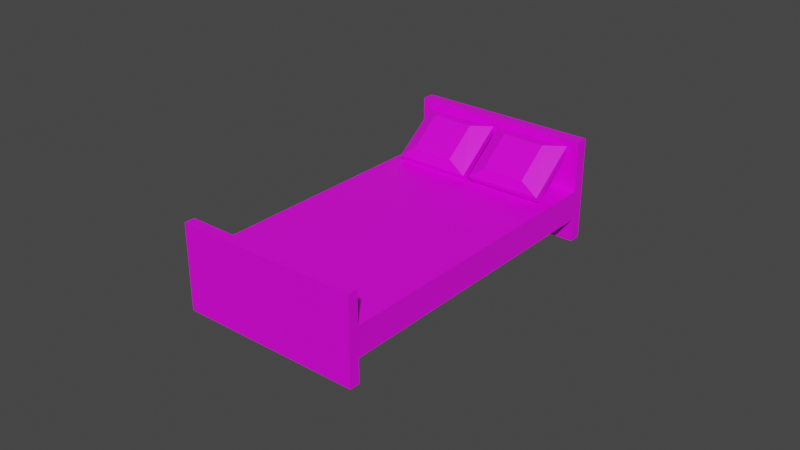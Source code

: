 # Source: bed.blend  (saved by Blender 2.80.75; exported with 4.5.12 LTS)
import bpy
from mathutils import Matrix  # noqa: F401  (used for matrix-valued properties, if any)

bpy.ops.wm.read_factory_settings(use_empty=True)
scene = bpy.context.scene
scene.name = 'Scene'

# ---- collections
col_collection = bpy.data.collections.new('Collection'); scene.collection.children.link(col_collection)

# ---- images (referenced by path relative to the original .blend; pixels are not part of the script)
import os
ASSET_DIR = os.environ.get("B2B_ASSET_DIR", "")  # directory of the original .blend (textures are referenced by path, not embedded)
HERE = os.path.dirname(os.path.abspath(__file__))  # packed textures are extracted next to this script under _unpacked/

def load_image(name, relpath, width, height, colorspace="sRGB"):
    """Load a texture the original file referenced (path relative to the .blend, or extracted next to this script)."""
    p = next((c for c in (os.path.join(HERE, relpath), os.path.join(ASSET_DIR, relpath)) if relpath and os.path.exists(c)), "")
    if p:
        img = bpy.data.images.load(p, check_existing=True)
        img.name = name
    else:  # same state as the original file: an image datablock whose file is absent (Cycles renders it pink)
        img = bpy.data.images.new(name, width, height)
        img.source = "FILE"
        img.filepath = "//" + (relpath or name)
    img.colorspace_settings.name = colorspace
    return img
img_beduv_png = load_image('BedUV.png', 'BedUV.png', 1024, 1024, 'sRGB')

# ---- materials (node trees are filled in below, after node groups)
mat_material = bpy.data.materials.new('Material')
mat_material.alpha_threshold = 0.0
mat_material.use_transparent_shadow = False
mat_material.line_color = (0.0, 0.0, 0.0, 1.0)

# ---- material node trees
mat_material.use_nodes = True; mat_material.node_tree.nodes.clear()
_N = mat_material.node_tree.nodes; _L = mat_material.node_tree.links
n0 = _N.new('ShaderNodeOutputMaterial'); n0.name = 'Material Output'; n0.location = (300, 300)
n1 = _N.new('ShaderNodeBsdfPrincipled'); n1.name = 'Principled BSDF'; n1.location = (10, 300)
n1.distribution = 'GGX'
n1.subsurface_method = 'BURLEY'
n1.inputs[2].default_value = 0.4
n1.inputs[3].default_value = 1.45
n1.inputs[27].default_value = (0.0, 0.0, 0.0, 1.0)
n1.inputs[28].default_value = 1.0
n2 = _N.new('ShaderNodeTexImage'); n2.name = 'Image Texture'; n2.location = (-280, 280)
n2.image = img_beduv_png
_L.new(n1.outputs[0], n0.inputs[0])
_L.new(n2.outputs[0], n1.inputs[0])
n0.is_active_output = True

# ---- world
world_world = bpy.data.worlds.new('World'); scene.world = world_world
world_world.use_nodes = True; world_world.node_tree.nodes.clear()
_N = world_world.node_tree.nodes; _L = world_world.node_tree.links
n0 = _N.new('ShaderNodeOutputWorld'); n0.name = 'World Output'; n0.location = (300, 300)
n1 = _N.new('ShaderNodeBackground'); n1.name = 'Background'; n1.location = (10, 300)
n1.inputs[0].default_value = (0.05088, 0.05088, 0.05088, 1.0)
_L.new(n1.outputs[0], n0.inputs[0])
n0.is_active_output = True
world_world.color = (0.05088, 0.05088, 0.05088)
world_world.use_sun_shadow = False
world_world.sun_shadow_jitter_overblur = 0.0

# ---- meshes
me_cube_001 = bpy.data.meshes.new('Cube.001')
me_cube_001.from_pydata([(-0.811, -0.6294, 0.05866), (0.811, -0.6294, 0.05866), (-0.811, 0.6294, 0.03127), (0.811, 0.6294, 0.03127), (-0.811, 0.6294, -0.1147), (0.811, 0.6294, -0.1147), (-0.811, -0.6294, -0.1338), (0.811, -0.6294, -0.1338), (0.811, -0.6294, 0.05866), (0.419, -0.4398, 0.2482), (0.419, 0.4125, 0.2482), (0.811, 0.6294, 0.03127), (-0.485, -0.4398, 0.2482), (-0.811, -0.6294, 0.05866), (-0.811, 0.6294, 0.03127), (-0.485, 0.4125, 0.2482), (0.811, 0.6294, -0.1147), (0.6484, 0.4959, -0.2482), (0.6484, -0.515, -0.2482), (0.811, -0.6294, -0.1338), (-0.6935, 0.4959, -0.2482), (-0.811, 0.6134, -0.1307), (-0.811, -0.6294, -0.1338), (-0.6935, -0.515, -0.2482), (2.797, 0.1121, -0.8683), (2.797, -0.2682, -1.465), (2.797, -4.945, 4.088), (2.797, -5.326, 3.491), (-1.035, 0.1121, -0.8683), (-1.035, -0.2682, -1.465), (-1.035, -4.945, 4.088), (-1.035, -5.326, 3.491), (2.797, -0.3712, -2.145), (-1.035, -0.3712, -2.145), (2.797, 0.8689, -0.1994), (-1.035, 0.8689, -0.1994), (-1.035, 0.7659, 0.1573), (2.797, 0.7659, 0.1573), (-1.035, 0.9693, -0.042), (2.797, 0.9693, -0.042), (2.797, -0.5713, -1.94), (-1.035, -0.5713, -1.94), (2.797, -0.3679, -2.14), (-1.035, -0.3679, -2.14), (-1.035, -5.497, 3.659), (-1.035, -5.056, 4.35), (2.797, -5.056, 4.35), (2.797, -5.497, 3.659), (2.797, -4.526, 4.745), (-1.035, -4.526, 4.745), (2.797, -4.697, 4.913), (-1.035, -4.697, 4.913), (-1.035, -5.633, 3.009), (2.797, -5.633, 3.009), (-1.035, -5.804, 3.176), (2.797, -5.804, 3.176), (0.9453, -0.6009, 0.09339), (2.567, -0.6009, 0.09339), (0.9453, 0.6578, 0.066), (2.567, 0.6578, 0.066), (0.9453, 0.6578, -0.07997), (2.567, 0.6578, -0.07997), (0.9453, -0.6009, -0.09908), (2.567, -0.6009, -0.09908), (2.567, -0.6009, 0.09339), (2.175, -0.4114, 0.2829), (2.175, 0.4409, 0.2829), (2.567, 0.6578, 0.066), (1.271, -0.4114, 0.2829), (0.9453, -0.6009, 0.09339), (0.9453, 0.6578, 0.066), (1.271, 0.4409, 0.2829), (2.567, 0.6578, -0.07997), (2.405, 0.5244, -0.2135), (2.405, -0.4865, -0.2135), (2.567, -0.6009, -0.09908), (1.063, 0.5244, -0.2135), (0.9453, 0.6419, -0.09594), (0.9453, -0.6009, -0.09908), (1.063, -0.4865, -0.2135)], [], [(4, 2, 3, 5), (14, 15, 10, 11, 3, 2), (10, 15, 12, 9), (7, 1, 0, 6), (22, 23, 18, 19, 7, 6), (20, 17, 18, 23), (8, 11, 10, 9), (22, 6, 0, 13, 14, 2, 4, 21), (12, 15, 14, 13), (8, 9, 12, 13, 0, 1), (16, 19, 18, 17), (16, 5, 3, 11, 8, 1, 7, 19), (22, 21, 20, 23), (16, 17, 20, 21, 4, 5), (24, 28, 30, 26), (27, 26, 46, 47), (31, 30, 28, 29), (29, 25, 27, 31), (25, 24, 26, 27), (24, 25, 32, 34), (33, 35, 34, 32), (29, 28, 35, 33), (32, 25, 40, 42), (34, 35, 38, 39), (36, 37, 39, 38), (35, 28, 36, 38), (28, 24, 37, 36), (24, 34, 39, 37), (40, 41, 43, 42), (25, 29, 41, 40), (33, 32, 42, 43), (29, 33, 43, 41), (47, 46, 45, 44), (30, 31, 44, 45), (31, 27, 53, 52), (46, 26, 48, 50), (48, 49, 51, 50), (45, 46, 50, 51), (30, 45, 51, 49), (26, 30, 49, 48), (52, 53, 55, 54), (27, 47, 55, 53), (47, 44, 54, 55), (44, 31, 52, 54), (60, 58, 59, 61), (70, 71, 66, 67, 59, 58), (66, 71, 68, 65), (63, 57, 56, 62), (78, 79, 74, 75, 63, 62), (76, 73, 74, 79), (64, 67, 66, 65), (78, 62, 56, 69, 70, 58, 60, 77), (68, 71, 70, 69), (64, 65, 68, 69, 56, 57), (72, 75, 74, 73), (72, 61, 59, 67, 64, 57, 63, 75), (78, 77, 76, 79), (72, 73, 76, 77, 60, 61)])
_uv = me_cube_001.uv_layers.new(name='UVMap')
_uv.uv.foreach_set('vector', [0.8268, 0.9484, 0.8177, 0.9484, 0.8177, 0.8157, 0.8268, 0.8157, 0.8006, 0.8117, 0.7768, 0.785, 0.7768, 0.711, 0.8006, 0.6789, 0.8006, 0.6789, 0.8006, 0.8117, 0.7768, 0.711, 0.7768, 0.785, 0.7299, 0.785, 0.7299, 0.711, 0.7601, 0.8157, 0.7722, 0.8157, 0.7722, 0.9484, 0.7601, 0.9484, 0.6568, 0.8157, 0.6694, 0.8253, 0.6694, 0.9351, 0.6568, 0.9484, 0.6568, 0.9484, 0.6568, 0.8157, 0.725, 0.8253, 0.725, 0.9351, 0.6694, 0.9351, 0.6694, 0.8253, 0.7298, 0.6789, 0.8006, 0.6789, 0.7768, 0.711, 0.7299, 0.711, 0.9227, 0.7852, 0.9227, 0.7852, 0.9376, 0.7849, 0.9376, 0.7849, 0.9376, 0.8879, 0.9376, 0.8879, 0.9263, 0.8882, 0.925, 0.8869, 0.7299, 0.785, 0.7768, 0.785, 0.8006, 0.8117, 0.7298, 0.8117, 0.7722, 0.8157, 0.7926, 0.8478, 0.7926, 0.9217, 0.7722, 0.9484, 0.7722, 0.9484, 0.7722, 0.8157, 0.8542, 0.8152, 0.8506, 0.9182, 0.8419, 0.9086, 0.8436, 0.8259, 0.8542, 0.8152, 0.8542, 0.8152, 0.8655, 0.8155, 0.8655, 0.8155, 0.8655, 0.9185, 0.8655, 0.9185, 0.8506, 0.9182, 0.8506, 0.9182, 0.9227, 0.7852, 0.925, 0.8869, 0.9157, 0.8775, 0.914, 0.7948, 0.8268, 0.8157, 0.8412, 0.829, 0.8412, 0.9388, 0.8285, 0.9484, 0.8268, 0.9484, 0.8268, 0.8157, 0.004449, 0.008694, 0.301, 0.008694, 0.301, 0.5883, 0.004449, 0.5883, 0.9538, 0.05455, 0.9002, 0.04262, 0.8918, 0.02112, 0.9538, 0.03494, 0.7593, 0.6224, 0.7057, 0.6343, 0.7059, 0.05471, 0.7595, 0.04278, 0.6065, 0.5883, 0.3099, 0.5883, 0.3099, 0.008694, 0.6065, 0.008694, 0.954, 0.6341, 0.9004, 0.6222, 0.9002, 0.04262, 0.9538, 0.05455, 0.9004, 0.6222, 0.954, 0.6341, 0.9972, 0.6671, 0.8224, 0.6282, 0.1954, 0.9154, 0.0173, 0.9154, 0.0173, 0.6017, 0.1954, 0.6017, 0.7595, 0.04278, 0.7059, 0.05471, 0.6279, 0.04876, 0.8026, 0.009858, 0.9972, 0.6671, 0.954, 0.6341, 0.9967, 0.6436, 0.9967, 0.667, 0.0173, 0.6017, 0.0173, 0.9154, 0.002887, 0.9154, 0.002887, 0.6017, 0.5669, 0.9154, 0.5669, 0.6017, 0.5889, 0.6017, 0.5889, 0.9154, 0.6279, 0.04876, 0.7059, 0.05471, 0.6138, 0.07521, 0.6138, 0.0519, 0.3636, 0.9154, 0.3636, 0.6017, 0.4576, 0.6017, 0.4576, 0.9154, 0.9004, 0.6222, 0.8224, 0.6282, 0.8083, 0.625, 0.8083, 0.6017, 0.8942, 0.6816, 0.8942, 0.9953, 0.8722, 0.9953, 0.8722, 0.6816, 0.6552, 0.6816, 0.6552, 0.9953, 0.6116, 0.9953, 0.6116, 0.6816, 0.6105, 0.9154, 0.6105, 0.6017, 0.6109, 0.6017, 0.6109, 0.9154, 0.7595, 0.04278, 0.8026, 0.009858, 0.8022, 0.009962, 0.8022, 0.03327, 0.2449, 0.6017, 0.3082, 0.6017, 0.3082, 0.9154, 0.2449, 0.9154, 0.7057, 0.6343, 0.7593, 0.6224, 0.7593, 0.642, 0.6972, 0.6558, 0.5659, 0.6017, 0.5659, 0.9154, 0.5217, 0.9154, 0.5217, 0.6017, 0.8918, 0.02112, 0.9002, 0.04262, 0.8412, 0.02947, 0.8412, 0.009858, 0.9134, 0.6816, 0.9134, 0.9953, 0.8948, 0.9953, 0.8948, 0.6816, 0.3082, 0.9154, 0.3082, 0.6017, 0.3598, 0.6017, 0.3598, 0.9154, 0.7057, 0.6343, 0.6972, 0.6558, 0.6466, 0.6671, 0.6466, 0.6475, 0.5201, 0.6017, 0.5201, 0.9154, 0.4599, 0.9154, 0.4599, 0.6017, 0.5895, 0.9154, 0.5895, 0.6017, 0.6081, 0.6017, 0.6081, 0.9154, 0.9538, 0.05455, 0.9538, 0.03494, 0.9972, 0.04459, 0.9972, 0.0642, 0.2449, 0.6017, 0.2449, 0.9154, 0.2007, 0.9154, 0.2007, 0.6017, 0.7593, 0.642, 0.7593, 0.6224, 0.8026, 0.6127, 0.8026, 0.6323, 0.8025, 0.9484, 0.7935, 0.9484, 0.7935, 0.8157, 0.8025, 0.8157, 0.6569, 0.6789, 0.6806, 0.7056, 0.6806, 0.7796, 0.6569, 0.8117, 0.6569, 0.8117, 0.6569, 0.6789, 0.6806, 0.7796, 0.6806, 0.7056, 0.7275, 0.7056, 0.7275, 0.7796, 0.7265, 0.8157, 0.7386, 0.8157, 0.7386, 0.9484, 0.7265, 0.9484, 0.8027, 0.6789, 0.8152, 0.6885, 0.8152, 0.7984, 0.8027, 0.8117, 0.8027, 0.8117, 0.8027, 0.6789, 0.8708, 0.6885, 0.8708, 0.7984, 0.8152, 0.7984, 0.8152, 0.6885, 0.7277, 0.8117, 0.6569, 0.8117, 0.6806, 0.7796, 0.7275, 0.7796, 0.9227, 0.6788, 0.9227, 0.6788, 0.9376, 0.6785, 0.9376, 0.6785, 0.9376, 0.7815, 0.9376, 0.7815, 0.9263, 0.7818, 0.925, 0.7805, 0.7275, 0.7056, 0.6806, 0.7056, 0.6569, 0.6789, 0.7277, 0.6789, 0.7386, 0.8157, 0.7591, 0.8478, 0.7591, 0.9217, 0.7386, 0.9484, 0.7386, 0.9484, 0.7386, 0.8157, 0.9263, 0.8913, 0.9227, 0.9943, 0.914, 0.9847, 0.9157, 0.902, 0.9263, 0.8913, 0.9263, 0.8913, 0.9376, 0.8916, 0.9376, 0.8916, 0.9376, 0.9946, 0.9376, 0.9946, 0.9227, 0.9943, 0.9227, 0.9943, 0.9227, 0.6788, 0.925, 0.7805, 0.9157, 0.7711, 0.914, 0.6884, 0.8025, 0.8157, 0.817, 0.829, 0.817, 0.9388, 0.8043, 0.9484, 0.8025, 0.9484, 0.8025, 0.8157])
me_cube_001.materials.append(mat_material)
me_cube_001.use_remesh_preserve_volume = False
me_cube_001.use_remesh_preserve_attributes = False
me_cube_001.use_mirror_vertex_groups = False
me_cube_001.update()

# ---- objects
ob_bed = bpy.data.objects.new('Bed', me_cube_001)

# ---- transforms, parenting, visibility, modifiers, constraints
ob_bed.location = (-0.7578, 0.2761, 0.8322)
ob_bed.rotation_euler = (0.6688, -0.0, 0.0)
ob_bed.scale = (1.0, 1.0, 0.8065)
ob_bed.lineart.crease_threshold = 0.0

# ---- collection membership
col_collection.objects.link(ob_bed)

# ---- scene / render settings (as saved in the file)
scene.frame_start = 1; scene.frame_end = 250; scene.frame_set(1)
scene.render.engine = 'BLENDER_EEVEE_NEXT'
scene.cycles.use_denoising = False
scene.cycles.samples = 128
scene.cycles.sampling_pattern = 'TABULATED_SOBOL'
scene.cycles.use_adaptive_sampling = False
scene.cycles.use_light_tree = False
scene.view_settings.view_transform = 'Filmic'
bpy.context.view_layer.update()

# ---- added for rendering (the .blend has no active camera and no usable light): camera, sun
cam_auto = bpy.data.cameras.new('AutoCamera')
cam_auto.lens = 50.0
cam_auto.sensor_width = 36.0
cam_auto.clip_end = 1000.0
ob_auto_camera = bpy.data.objects.new('AutoCamera', cam_auto)
scene.collection.objects.link(ob_auto_camera)
ob_auto_camera.location = (12.1155, -16.7037, 9.80295)
ob_auto_camera.rotation_euler = (1.09748, -7.21219e-08, 0.694738)
scene.camera = ob_auto_camera
light_auto_sun = bpy.data.lights.new('AutoSun', 'SUN')
light_auto_sun.energy = 3.0
light_auto_sun.angle = 0.0523599
ob_auto_sun = bpy.data.objects.new('AutoSun', light_auto_sun)
scene.collection.objects.link(ob_auto_sun)
ob_auto_sun.rotation_euler = (0.872665, 0.174533, 0.523599)
bpy.context.view_layer.update()
